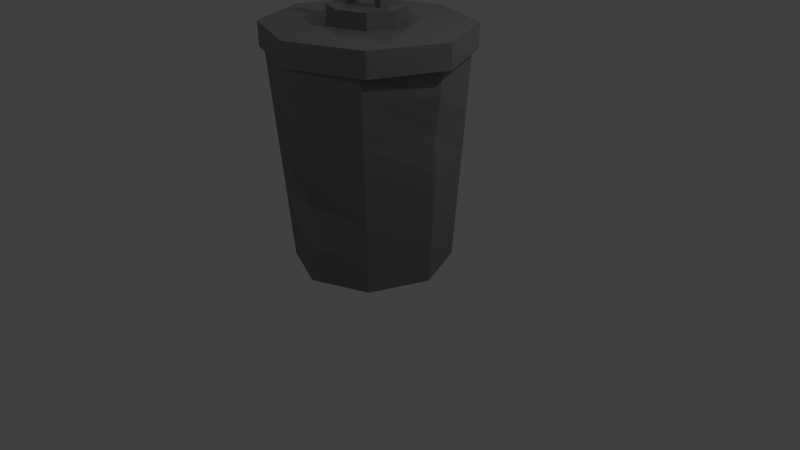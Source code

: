# Source: Trashcan01.blend  (saved by Blender 2.77.0; exported with 4.5.12 LTS)
import bpy
from mathutils import Matrix  # noqa: F401  (used for matrix-valued properties, if any)

bpy.ops.wm.read_factory_settings(use_empty=True)
scene = bpy.context.scene
scene.name = 'Scene'

# ---- collections
col_collection_1 = bpy.data.collections.new('Collection 1'); scene.collection.children.link(col_collection_1)

# ---- materials (node trees are filled in below, after node groups)
mat_material = bpy.data.materials.new('Material')
mat_material.alpha_threshold = 0.0
mat_material.use_transparent_shadow = False
mat_material.diffuse_color = (0.214, 0.214, 0.214, 1.0)
mat_material.roughness = 0.5

# ---- material node trees

# ---- world
world_world = bpy.data.worlds.new('World'); scene.world = world_world
world_world.color = (0.05088, 0.05088, 0.05088)
world_world.use_sun_shadow = False
world_world.sun_shadow_jitter_overblur = 0.0
world_world.cycles.sampling_method = 'NONE'
world_world.cycles.sample_map_resolution = 256

# ---- cameras
cam_camera = bpy.data.cameras.new('Camera')
cam_camera.clip_end = 100.0
cam_camera.lens = 35.0
cam_camera.sensor_width = 32.0
cam_camera.sensor_height = 18.0
cam_camera.ortho_scale = 7.314
cam_camera.dof.focus_distance = 0.0
cam_camera.dof.aperture_fstop = 128.0

# ---- lights
light_lamp_003 = bpy.data.lights.new('Lamp.003', 'POINT')
light_lamp_003.transmission_factor = 0.0
light_lamp_003.cutoff_distance = 30.0
light_lamp_003.energy = 100.0
light_lamp_003.shadow_buffer_clip_start = 1.001
light_lamp_003.shadow_soft_size = 0.1
light_lamp_003.shadow_maximum_resolution = 0.006
light_lamp_003.use_absolute_resolution = True
light_lamp_003.cycles.use_multiple_importance_sampling = False
light_lamp_002 = bpy.data.lights.new('Lamp.002', 'POINT')
light_lamp_002.transmission_factor = 0.0
light_lamp_002.cutoff_distance = 30.0
light_lamp_002.energy = 100.0
light_lamp_002.shadow_buffer_clip_start = 1.001
light_lamp_002.shadow_soft_size = 0.1
light_lamp_002.shadow_maximum_resolution = 0.006
light_lamp_002.use_absolute_resolution = True
light_lamp_002.cycles.use_multiple_importance_sampling = False
light_lamp_001 = bpy.data.lights.new('Lamp.001', 'POINT')
light_lamp_001.transmission_factor = 0.0
light_lamp_001.cutoff_distance = 30.0
light_lamp_001.energy = 100.0
light_lamp_001.shadow_buffer_clip_start = 1.001
light_lamp_001.shadow_soft_size = 0.1
light_lamp_001.shadow_maximum_resolution = 0.006
light_lamp_001.use_absolute_resolution = True
light_lamp_001.cycles.use_multiple_importance_sampling = False
light_lamp = bpy.data.lights.new('Lamp', 'POINT')
light_lamp.transmission_factor = 0.0
light_lamp.cutoff_distance = 30.0
light_lamp.energy = 100.0
light_lamp.shadow_buffer_clip_start = 1.001
light_lamp.shadow_soft_size = 0.1
light_lamp.shadow_maximum_resolution = 0.006
light_lamp.use_absolute_resolution = True
light_lamp.cycles.use_multiple_importance_sampling = False

# ---- meshes
me_cube_001 = bpy.data.meshes.new('Cube.001')
me_cube_001.from_pydata([(-1.014, -0.9755, 20.17), (-1.014, -0.9755, 22.17), (-1.014, 1.025, 20.17), (-1.014, 1.025, 22.17), (0.9858, -0.9755, 20.17), (0.9858, -0.9755, 22.17), (0.9858, 1.025, 20.17), (0.9858, 1.025, 22.17), (-0.6761, 1.025, 22.17), (0.6477, 1.025, 22.17), (0.6477, 1.025, 20.17), (-0.6761, 1.025, 20.17), (0.6477, -0.9755, 22.17), (-0.6761, -0.9755, 22.17), (-0.6761, -0.9755, 20.17), (0.6477, -0.9755, 20.17), (-1.014, 1.025, 16.72), (-1.014, -0.9755, 16.72), (-0.6761, 1.025, 16.72), (0.9858, -0.9755, 16.72), (0.9858, 1.025, 16.72), (0.6477, -0.9755, 16.72), (0.6477, 1.025, 16.72), (-0.6761, -0.9755, 16.72), (0.0007528, 21.4, 7.195), (3.169, 15.14, 7.195), (4.481, 0.02454, 7.195), (3.169, -15.09, 7.195), (0.0007524, -21.35, 7.195), (-3.168, -15.09, 7.195), (-4.48, 0.02454, 7.195), (-3.168, 15.14, 7.195), (0.0007528, 21.4, 13.04), (3.169, 15.14, 13.04), (4.481, 0.02454, 13.04), (3.169, -15.09, 13.04), (0.0007524, -21.35, 13.04), (-3.168, -15.09, 13.04), (-4.48, 0.02454, 13.04), (-3.168, 15.14, 13.04), (0.0007527, 7.902, 13.04), (1.169, 5.595, 13.04), (1.652, 0.02454, 13.04), (1.169, -5.546, 13.04), (0.0007526, -7.853, 13.04), (-1.167, -5.546, 13.04), (-1.651, 0.02454, 13.04), (-1.167, 5.595, 13.04), (0.0007527, 7.902, 13.04), (1.169, 5.595, 13.04), (1.652, 0.02454, 13.04), (1.169, -5.546, 13.04), (0.0007526, -7.853, 13.04), (-1.167, -5.546, 13.04), (-1.651, 0.02454, 13.04), (-1.167, 5.595, 13.04), (0.0007527, 7.902, 16.94), (1.169, 5.595, 16.94), (1.652, 0.02454, 16.94), (1.169, -5.546, 16.94), (0.0007526, -7.853, 16.94), (-1.167, -5.546, 16.94), (-1.651, 0.02454, 16.94), (-1.167, 5.595, 16.94), (0.0007528, 17.69, -45.05), (0.0007528, 21.4, 10.06), (2.381, 12.51, -45.05), (2.881, 15.14, 10.06), (3.367, 0.02454, -45.05), (4.074, 0.02454, 10.06), (2.381, -12.47, -45.05), (2.881, -15.09, 10.06), (0.0007525, -17.64, -45.05), (0.0007525, -21.35, 10.06), (-2.38, -12.47, -45.05), (-2.879, -15.09, 10.06), (-3.366, 0.02454, -45.05), (-4.072, 0.02454, 10.06), (-2.38, 12.51, -45.05), (-2.879, 15.14, 10.06), (0.01377, 17.49, -36.05), (0.03087, 16.62, -26.06), (0.0007613, 19.54, -17.49), (0.0007528, 20.16, -8.31), (0.0007528, 20.78, 0.8744), (2.798, 14.7, 0.8744), (2.714, 14.26, -8.31), (2.631, 13.83, -17.5), (2.548, 13.39, -26.68), (2.464, 12.95, -35.86), (3.941, 0.0218, 0.9506), (3.688, 0.004753, -8.454), (3.72, 0.02454, -17.5), (3.603, 0.02454, -26.68), (3.485, 0.02454, -35.86), (2.798, -14.65, 0.8744), (2.714, -14.21, -8.31), (2.631, -13.78, -17.5), (2.548, -13.34, -26.68), (2.464, -12.9, -35.86), (0.0007525, -20.73, 0.8744), (0.0007525, -20.11, -8.31), (-0.02402, -19.08, -17.22), (-0.06415, -15.79, -26.85), (0.0007643, -18.26, -35.87), (-2.796, -14.65, 0.8744), (-2.713, -14.21, -8.31), (-2.629, -13.78, -17.5), (-2.546, -13.34, -26.68), (-2.463, -12.9, -35.86), (-3.955, 0.02454, 0.8744), (-3.837, 0.02454, -8.31), (-3.719, 0.02454, -17.5), (-3.601, 0.02454, -26.68), (-3.483, 0.02454, -35.86), (-2.796, 14.7, 0.8744), (-2.683, 14.16, -8.146), (-2.252, 11.24, -16.8), (-2.474, 12.79, -26.86), (-2.463, 12.95, -35.86)], [], [(1, 3, 2, 0), (9, 7, 6, 10), (7, 5, 4, 6), (13, 1, 0, 14), (10, 6, 20, 22), (13, 8, 3, 1), (5, 7, 9, 12), (12, 9, 8, 13), (14, 0, 17, 23), (14, 11, 10, 15), (5, 12, 15, 4), (12, 13, 14, 15), (3, 8, 11, 2), (8, 9, 10, 11), (21, 22, 20, 19), (17, 16, 18, 23), (0, 2, 16, 17), (15, 10, 22, 21), (2, 11, 18, 16), (11, 14, 23, 18), (4, 15, 21, 19), (6, 4, 19, 20), (31, 30, 38, 39), (29, 28, 36, 37), (27, 26, 34, 35), (25, 24, 32, 33), (24, 31, 39, 32), (30, 29, 37, 38), (28, 27, 35, 36), (26, 25, 33, 34), (33, 32, 40, 41), (32, 39, 47, 40), (38, 37, 45, 46), (36, 35, 43, 44), (34, 33, 41, 42), (39, 38, 46, 47), (37, 36, 44, 45), (35, 34, 42, 43), (47, 46, 54, 55), (45, 44, 52, 53), (43, 42, 50, 51), (41, 40, 48, 49), (40, 47, 55, 48), (46, 45, 53, 54), (44, 43, 51, 52), (42, 41, 49, 50), (50, 49, 57, 58), (55, 54, 62, 63), (53, 52, 60, 61), (51, 50, 58, 59), (49, 48, 56, 57), (48, 55, 63, 56), (54, 53, 61, 62), (52, 51, 59, 60), (57, 56, 63, 62, 61, 60, 59, 58), (84, 65, 67, 85), (85, 67, 69, 90), (90, 69, 71, 95), (95, 71, 73, 100), (100, 73, 75, 105), (105, 75, 77, 110), (115, 79, 65, 84), (110, 77, 79, 115), (64, 66, 68, 70, 72, 74, 76, 78), (76, 114, 119, 78), (114, 113, 118, 119), (113, 112, 117, 118), (112, 111, 116, 117), (111, 110, 115, 116), (78, 119, 80, 64), (119, 118, 81, 80), (118, 117, 82, 81), (117, 116, 83, 82), (116, 115, 84, 83), (74, 109, 114, 76), (109, 108, 113, 114), (108, 107, 112, 113), (107, 106, 111, 112), (106, 105, 110, 111), (72, 104, 109, 74), (104, 103, 108, 109), (103, 102, 107, 108), (102, 101, 106, 107), (101, 100, 105, 106), (70, 99, 104, 72), (99, 98, 103, 104), (98, 97, 102, 103), (97, 96, 101, 102), (96, 95, 100, 101), (68, 94, 99, 70), (94, 93, 98, 99), (93, 92, 97, 98), (92, 91, 96, 97), (91, 90, 95, 96), (66, 89, 94, 68), (89, 88, 93, 94), (88, 87, 92, 93), (87, 86, 91, 92), (86, 85, 90, 91), (64, 80, 89, 66), (80, 81, 88, 89), (81, 82, 87, 88), (82, 83, 86, 87), (83, 84, 85, 86)])
me_cube_001.materials.append(mat_material)
me_cube_001.use_remesh_preserve_volume = False
me_cube_001.use_remesh_preserve_attributes = False
me_cube_001.use_mirror_vertex_groups = False
me_cube_001.update()

# ---- objects
ob_lamp_003 = bpy.data.objects.new('Lamp.003', light_lamp_003)
ob_lamp_002 = bpy.data.objects.new('Lamp.002', light_lamp_002)
ob_lamp_001 = bpy.data.objects.new('Lamp.001', light_lamp_001)
ob_cube = bpy.data.objects.new('Cube', me_cube_001)
ob_lamp = bpy.data.objects.new('Lamp', light_lamp)
ob_camera = bpy.data.objects.new('Camera', cam_camera)

# ---- transforms, parenting, visibility, modifiers, constraints
ob_lamp_003.location = (0.1541, 5.351, 2.011)
ob_lamp_003.rotation_euler = (0.6503, 0.05522, 1.866)
ob_lamp_003.lock_rotations_4d = False
ob_lamp_003.empty_display_type = 'ARROWS'
ob_lamp_003.color = (0.0, 0.0, 0.0, 0.0)
ob_lamp_003.lineart.crease_threshold = 0.0
ob_lamp_002.location = (-0.5145, -5.722, 9.601)
ob_lamp_002.rotation_euler = (0.6503, 0.05522, 1.866)
ob_lamp_002.lock_rotations_4d = False
ob_lamp_002.empty_display_type = 'ARROWS'
ob_lamp_002.color = (0.0, 0.0, 0.0, 0.0)
ob_lamp_002.lineart.crease_threshold = 0.0
ob_lamp_001.location = (-3.915, 3.458, 7.201)
ob_lamp_001.rotation_euler = (0.6503, 0.05522, 1.866)
ob_lamp_001.lock_rotations_4d = False
ob_lamp_001.empty_display_type = 'ARROWS'
ob_lamp_001.color = (0.0, 0.0, 0.0, 0.0)
ob_lamp_001.lineart.crease_threshold = 0.0
ob_cube.location = (-0.0002236, -0.001389, 2.33)
ob_cube.scale = (0.2971, 0.05661, 0.0513)
ob_cube.lineart.crease_threshold = 0.0
ob_lamp.location = (4.076, 1.005, 5.904)
ob_lamp.rotation_euler = (0.6503, 0.05522, 1.866)
ob_lamp.lock_rotations_4d = False
ob_lamp.empty_display_type = 'ARROWS'
ob_lamp.color = (0.0, 0.0, 0.0, 0.0)
ob_lamp.lineart.crease_threshold = 0.0
ob_camera.location = (7.481, -6.508, 5.344)
ob_camera.rotation_euler = (1.109, 0.01082, 0.8149)
ob_camera.lock_rotations_4d = False
ob_camera.empty_display_type = 'ARROWS'
ob_camera.color = (0.0, 0.0, 0.0, 0.0)
ob_camera.display_type = 'WIRE'
ob_camera.lineart.crease_threshold = 0.0

# ---- collection membership
col_collection_1.objects.link(ob_lamp_003)
col_collection_1.objects.link(ob_lamp_002)
col_collection_1.objects.link(ob_lamp_001)
col_collection_1.objects.link(ob_cube)
col_collection_1.objects.link(ob_lamp)
col_collection_1.objects.link(ob_camera)

# ---- scene / render settings (as saved in the file)
scene.camera = ob_camera
scene.frame_start = 1; scene.frame_end = 250; scene.frame_set(1)
scene.render.engine = 'BLENDER_EEVEE_NEXT'
scene.render.resolution_percentage = 50
scene.render.dither_intensity = 0.0
scene.cycles.use_denoising = False
scene.cycles.samples = 10
scene.cycles.sampling_pattern = 'TABULATED_SOBOL'
scene.cycles.light_sampling_threshold = 0.0
scene.cycles.use_adaptive_sampling = False
scene.cycles.use_light_tree = False
scene.cycles.blur_glossy = 0.0
scene.cycles.pixel_filter_type = 'GAUSSIAN'
scene.cycles.sample_clamp_indirect = 0.0
scene.view_settings.view_transform = 'Standard'
bpy.context.view_layer.update()
